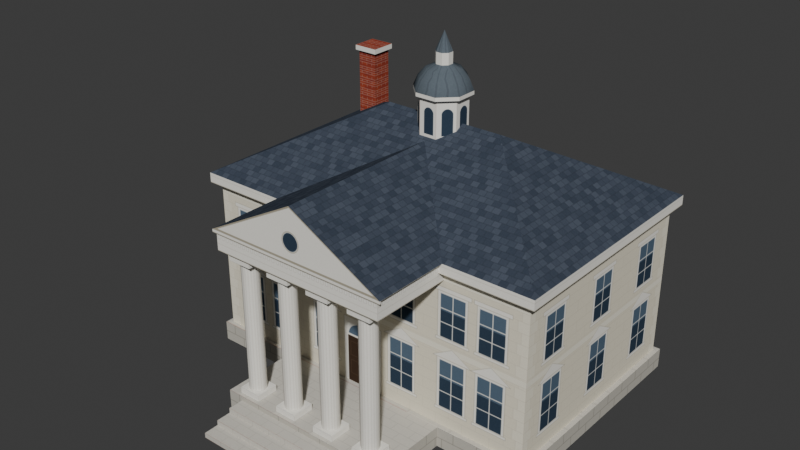 # Source: whitehouse.blend  (saved by Blender 5.2.45; exported with 4.5.12 LTS)
import bpy
from mathutils import Matrix  # noqa: F401  (used for matrix-valued properties, if any)

bpy.ops.wm.read_factory_settings(use_empty=True)
scene = bpy.context.scene
scene.name = 'Scene'

# ---- collections
col_collection = bpy.data.collections.new('Collection'); scene.collection.children.link(col_collection)

# ---- images (referenced by path relative to the original .blend; pixels are not part of the script)
import os
ASSET_DIR = os.environ.get("B2B_ASSET_DIR", "")  # directory of the original .blend (textures are referenced by path, not embedded)
HERE = os.path.dirname(os.path.abspath(__file__))  # packed textures are extracted next to this script under _unpacked/

def load_image(name, relpath, width, height, colorspace="sRGB"):
    """Load a texture the original file referenced (path relative to the .blend, or extracted next to this script)."""
    p = next((c for c in (os.path.join(HERE, relpath), os.path.join(ASSET_DIR, relpath)) if relpath and os.path.exists(c)), "")
    if p:
        img = bpy.data.images.load(p, check_existing=True)
        img.name = name
    else:  # same state as the original file: an image datablock whose file is absent (Cycles renders it pink)
        img = bpy.data.images.new(name, width, height)
        img.source = "FILE"
        img.filepath = "//" + (relpath or name)
    img.colorspace_settings.name = colorspace
    return img
img_whitehouse_diffuse_png = load_image('whitehouse_diffuse.png', '_unpacked/whitehouse_diffuse.2aa411a3.png', 1024, 1024, 'sRGB')

# ---- materials (node trees are filled in below, after node groups)
mat_whitehouse_mat = bpy.data.materials.new('WhiteHouse_mat')

# ---- material node trees
mat_whitehouse_mat.use_nodes = True; mat_whitehouse_mat.node_tree.nodes.clear()
_N = mat_whitehouse_mat.node_tree.nodes; _L = mat_whitehouse_mat.node_tree.links
n0 = _N.new('ShaderNodeBsdfPrincipled'); n0.name = 'Principled BSDF'; n0.location = (-200, 100)
n0.inputs[2].default_value = 1.0
n0.inputs[10].default_value = 0.005
n0.inputs[13].default_value = 0.0
n1 = _N.new('ShaderNodeOutputMaterial'); n1.name = 'Material Output'; n1.location = (200, 100)
n2 = _N.new('ShaderNodeTexImage'); n2.name = 'Image Texture'; n2.location = (0, 0)
n2.image = img_whitehouse_diffuse_png
_L.new(n0.outputs[0], n1.inputs[0])
_L.new(n2.outputs[0], n0.inputs[0])
n1.is_active_output = True

# ---- world
world_world = bpy.data.worlds.new('World'); scene.world = world_world
world_world.use_nodes = True; world_world.node_tree.nodes.clear()
_N = world_world.node_tree.nodes; _L = world_world.node_tree.links
n0 = _N.new('ShaderNodeOutputWorld'); n0.name = 'World Output'; n0.location = (200, 100)
n1 = _N.new('ShaderNodeBackground'); n1.name = 'Background'; n1.location = (-200, 100)
n1.inputs[0].default_value = (0.05088, 0.05088, 0.05088, 1.0)
_L.new(n1.outputs[0], n0.inputs[0])
n0.is_active_output = True
world_world.color = (0.05088, 0.05088, 0.05088)
world_world.sun_shadow_jitter_overblur = 0.0

# ---- meshes
me_whitehouse = bpy.data.meshes.new('WhiteHouse')
me_whitehouse.from_pydata([(-7.2, -2.3, 0.0), (7.2, -2.3, 0.0), (7.2, -2.3, 0.8), (-7.2, -2.3, 0.8), (7.2, 7.1, 0.0), (-7.2, 7.1, 0.0), (-7.2, 7.1, 0.8), (7.2, 7.1, 0.8), (-7.0, -2.1, 0.8), (7.0, -2.1, 0.8), (7.0, -2.1, 7.0), (-7.0, -2.1, 7.0), (7.0, 6.9, 0.8), (-7.0, 6.9, 0.8), (-7.0, 6.9, 7.0), (7.0, 6.9, 7.0), (-7.3, -2.4, 7.0), (7.3, -2.4, 7.0), (7.3, -2.4, 7.4), (-7.3, -2.4, 7.4), (7.3, 7.2, 7.0), (-7.3, 7.2, 7.0), (-7.3, 7.2, 7.4), (7.3, 7.2, 7.4), (2.5, 2.4, 10.0), (-2.5, 2.4, 10.0), (-3.6, -5.4, 0.0), (3.6, -5.4, 0.0), (3.6, -5.4, 0.8), (-3.6, -5.4, 0.8), (-3.6, -2.3, 0.0), (-3.6, -2.3, 0.8), (3.6, -2.3, 0.0), (3.6, -2.3, 0.8), (-3.0, -6.0, 0.0), (3.0, -6.0, 0.0), (3.0, -6.0, 0.6), (-3.0, -6.0, 0.6), (-3.0, -5.4, 0.0), (-3.0, -5.4, 0.6), (3.0, -5.4, 0.0), (3.0, -5.4, 0.6), (-3.0, -6.6, 0.0), (3.0, -6.6, 0.0), (3.0, -6.6, 0.4), (-3.0, -6.6, 0.4), (-3.0, -6.0, 0.4), (3.0, -6.0, 0.4), (-3.0, -7.2, 0.0), (3.0, -7.2, 0.0), (3.0, -7.2, 0.2), (-3.0, -7.2, 0.2), (-3.0, -6.6, 0.2), (3.0, -6.6, 0.2), (-3.15, -5.25, 0.8), (-2.25, -5.25, 0.8), (-2.25, -5.25, 1.05), (-3.15, -5.25, 1.05), (-2.25, -4.35, 0.8), (-3.15, -4.35, 0.8), (-3.15, -4.35, 1.05), (-2.25, -4.35, 1.05), (-2.36, -4.8, 1.05), (-2.425, -4.6, 1.05), (-2.425, -4.6, 6.3), (-2.36, -4.8, 6.3), (-2.595, -4.477, 1.05), (-2.595, -4.477, 6.3), (-2.805, -4.477, 1.05), (-2.805, -4.477, 6.3), (-2.975, -4.6, 1.05), (-2.975, -4.6, 6.3), (-3.04, -4.8, 1.05), (-3.04, -4.8, 6.3), (-2.975, -5.0, 1.05), (-2.975, -5.0, 6.3), (-2.805, -5.123, 1.05), (-2.805, -5.123, 6.3), (-2.595, -5.123, 1.05), (-2.595, -5.123, 6.3), (-2.425, -5.0, 1.05), (-2.425, -5.0, 6.3), (-3.18, -5.28, 6.3), (-2.22, -5.28, 6.3), (-2.22, -5.28, 6.6), (-3.18, -5.28, 6.6), (-2.22, -4.32, 6.3), (-3.18, -4.32, 6.3), (-3.18, -4.32, 6.6), (-2.22, -4.32, 6.6), (-1.35, -5.25, 0.8), (-0.45, -5.25, 0.8), (-0.45, -5.25, 1.05), (-1.35, -5.25, 1.05), (-0.45, -4.35, 0.8), (-1.35, -4.35, 0.8), (-1.35, -4.35, 1.05), (-0.45, -4.35, 1.05), (-0.56, -4.8, 1.05), (-0.6249, -4.6, 1.05), (-0.6249, -4.6, 6.3), (-0.56, -4.8, 6.3), (-0.7949, -4.477, 1.05), (-0.7949, -4.477, 6.3), (-1.005, -4.477, 1.05), (-1.005, -4.477, 6.3), (-1.175, -4.6, 1.05), (-1.175, -4.6, 6.3), (-1.24, -4.8, 1.05), (-1.24, -4.8, 6.3), (-1.175, -5.0, 1.05), (-1.175, -5.0, 6.3), (-1.005, -5.123, 1.05), (-1.005, -5.123, 6.3), (-0.7949, -5.123, 1.05), (-0.7949, -5.123, 6.3), (-0.6249, -5.0, 1.05), (-0.6249, -5.0, 6.3), (-1.38, -5.28, 6.3), (-0.42, -5.28, 6.3), (-0.42, -5.28, 6.6), (-1.38, -5.28, 6.6), (-0.42, -4.32, 6.3), (-1.38, -4.32, 6.3), (-1.38, -4.32, 6.6), (-0.42, -4.32, 6.6), (0.45, -5.25, 0.8), (1.35, -5.25, 0.8), (1.35, -5.25, 1.05), (0.45, -5.25, 1.05), (1.35, -4.35, 0.8), (0.45, -4.35, 0.8), (0.45, -4.35, 1.05), (1.35, -4.35, 1.05), (1.24, -4.8, 1.05), (1.175, -4.6, 1.05), (1.175, -4.6, 6.3), (1.24, -4.8, 6.3), (1.005, -4.477, 1.05), (1.005, -4.477, 6.3), (0.7949, -4.477, 1.05), (0.7949, -4.477, 6.3), (0.6249, -4.6, 1.05), (0.6249, -4.6, 6.3), (0.56, -4.8, 1.05), (0.56, -4.8, 6.3), (0.6249, -5.0, 1.05), (0.6249, -5.0, 6.3), (0.7949, -5.123, 1.05), (0.7949, -5.123, 6.3), (1.005, -5.123, 1.05), (1.005, -5.123, 6.3), (1.175, -5.0, 1.05), (1.175, -5.0, 6.3), (0.42, -5.28, 6.3), (1.38, -5.28, 6.3), (1.38, -5.28, 6.6), (0.42, -5.28, 6.6), (1.38, -4.32, 6.3), (0.42, -4.32, 6.3), (0.42, -4.32, 6.6), (1.38, -4.32, 6.6), (2.25, -5.25, 0.8), (3.15, -5.25, 0.8), (3.15, -5.25, 1.05), (2.25, -5.25, 1.05), (3.15, -4.35, 0.8), (2.25, -4.35, 0.8), (2.25, -4.35, 1.05), (3.15, -4.35, 1.05), (3.04, -4.8, 1.05), (2.975, -4.6, 1.05), (2.975, -4.6, 6.3), (3.04, -4.8, 6.3), (2.805, -4.477, 1.05), (2.805, -4.477, 6.3), (2.595, -4.477, 1.05), (2.595, -4.477, 6.3), (2.425, -4.6, 1.05), (2.425, -4.6, 6.3), (2.36, -4.8, 1.05), (2.36, -4.8, 6.3), (2.425, -5.0, 1.05), (2.425, -5.0, 6.3), (2.595, -5.123, 1.05), (2.595, -5.123, 6.3), (2.805, -5.123, 1.05), (2.805, -5.123, 6.3), (2.975, -5.0, 1.05), (2.975, -5.0, 6.3), (2.22, -5.28, 6.3), (3.18, -5.28, 6.3), (3.18, -5.28, 6.6), (2.22, -5.28, 6.6), (3.18, -4.32, 6.3), (2.22, -4.32, 6.3), (2.22, -4.32, 6.6), (3.18, -4.32, 6.6), (-3.6, -5.4, 6.6), (3.6, -5.4, 6.6), (3.6, -5.4, 7.4), (-3.6, -5.4, 7.4), (-3.6, -2.1, 6.6), (-3.6, -2.1, 7.4), (3.6, -2.1, 6.6), (3.6, -2.1, 7.4), (-3.75, -5.45, 7.4), (3.75, -5.45, 7.4), (0.0, -5.45, 9.431), (-3.75, 1.35, 7.4), (0.0, 1.35, 9.431), (3.75, 1.35, 7.4), (-3.75, -5.45, 7.28), (3.75, -5.45, 7.28), (-3.75, -5.4, 7.28), (-3.75, -5.4, 7.4), (3.75, -5.4, 7.28), (3.75, -5.4, 7.4), (0.8777, 2.764, 9.4), (0.3636, 3.278, 9.4), (0.3636, 3.278, 11.0), (0.8777, 2.764, 11.0), (-0.3636, 3.278, 9.4), (-0.3636, 3.278, 11.0), (-0.8777, 2.764, 9.4), (-0.8777, 2.764, 11.0), (-0.8777, 2.036, 9.4), (-0.8777, 2.036, 11.0), (-0.3636, 1.522, 9.4), (-0.3636, 1.522, 11.0), (0.3636, 1.522, 9.4), (0.3636, 1.522, 11.0), (0.8777, 2.036, 9.4), (0.8777, 2.036, 11.0), (1.035, 2.829, 11.0), (0.4286, 3.435, 11.0), (0.4286, 3.435, 11.15), (1.035, 2.829, 11.15), (-0.4286, 3.435, 11.0), (-0.4286, 3.435, 11.15), (-1.035, 2.829, 11.0), (-1.035, 2.829, 11.15), (-1.035, 1.971, 11.0), (-1.035, 1.971, 11.15), (-0.4286, 1.365, 11.0), (-0.4286, 1.365, 11.15), (0.4286, 1.365, 11.0), (0.4286, 1.365, 11.15), (1.035, 1.971, 11.0), (1.035, 1.971, 11.15), (0.3642, 3.279, 11.55), (0.8792, 2.764, 11.55), (-0.3642, 3.279, 11.55), (-0.8792, 2.764, 11.55), (-0.8792, 2.036, 11.55), (-0.3642, 1.521, 11.55), (0.3642, 1.521, 11.55), (0.8792, 2.036, 11.55), (0.2583, 3.024, 11.88), (0.6235, 2.658, 11.88), (-0.2583, 3.024, 11.88), (-0.6235, 2.658, 11.88), (-0.6235, 2.142, 11.88), (-0.2583, 1.776, 11.88), (0.2583, 1.776, 11.88), (0.6235, 2.142, 11.88), (0.1242, 2.7, 12.05), (0.2998, 2.524, 12.05), (-0.1242, 2.7, 12.05), (-0.2998, 2.524, 12.05), (-0.2998, 2.276, 12.05), (-0.1242, 2.1, 12.05), (0.1242, 2.1, 12.05), (0.2998, 2.276, 12.05), (0.1242, 2.7, 12.5), (0.2998, 2.524, 12.5), (-0.1242, 2.7, 12.5), (-0.2998, 2.524, 12.5), (-0.2998, 2.276, 12.5), (-0.1242, 2.1, 12.5), (0.1242, 2.1, 12.5), (0.2998, 2.276, 12.5), (0.0, 2.4, 13.25), (-5.4, 4.0, 8.2), (-4.6, 4.0, 8.2), (-4.6, 4.0, 11.0), (-5.4, 4.0, 11.0), (-4.6, 4.8, 8.2), (-5.4, 4.8, 8.2), (-5.4, 4.8, 11.0), (-4.6, 4.8, 11.0), (-5.5, 3.9, 11.0), (-4.5, 3.9, 11.0), (-4.5, 3.9, 11.2), (-5.5, 3.9, 11.2), (-4.5, 4.9, 11.0), (-5.5, 4.9, 11.0), (-5.5, 4.9, 11.2), (-4.5, 4.9, 11.2)], [], [(0, 1, 2, 3), (4, 5, 6, 7), (5, 0, 3, 6), (1, 4, 7, 2), (3, 2, 7, 6), (8, 9, 10, 11), (12, 13, 14, 15), (13, 8, 11, 14), (9, 12, 15, 10), (16, 17, 18, 19), (20, 21, 22, 23), (21, 16, 19, 22), (17, 20, 23, 18), (19, 18, 24, 25), (23, 22, 25, 24), (22, 19, 25), (18, 23, 24), (26, 27, 28, 29), (30, 26, 29, 31), (27, 32, 33, 28), (29, 28, 33, 31), (34, 35, 36, 37), (38, 34, 37, 39), (35, 40, 41, 36), (37, 36, 41, 39), (42, 43, 44, 45), (34, 42, 45, 46), (43, 35, 47, 44), (45, 44, 47, 46), (48, 49, 50, 51), (42, 48, 51, 52), (49, 43, 53, 50), (51, 50, 53, 52), (54, 55, 56, 57), (58, 59, 60, 61), (59, 54, 57, 60), (55, 58, 61, 56), (57, 56, 61, 60), (62, 63, 64, 65), (63, 66, 67, 64), (66, 68, 69, 67), (68, 70, 71, 69), (70, 72, 73, 71), (72, 74, 75, 73), (74, 76, 77, 75), (76, 78, 79, 77), (78, 80, 81, 79), (80, 62, 65, 81), (82, 83, 84, 85), (86, 87, 88, 89), (87, 82, 85, 88), (83, 86, 89, 84), (90, 91, 92, 93), (94, 95, 96, 97), (95, 90, 93, 96), (91, 94, 97, 92), (93, 92, 97, 96), (98, 99, 100, 101), (99, 102, 103, 100), (102, 104, 105, 103), (104, 106, 107, 105), (106, 108, 109, 107), (108, 110, 111, 109), (110, 112, 113, 111), (112, 114, 115, 113), (114, 116, 117, 115), (116, 98, 101, 117), (118, 119, 120, 121), (122, 123, 124, 125), (123, 118, 121, 124), (119, 122, 125, 120), (126, 127, 128, 129), (130, 131, 132, 133), (131, 126, 129, 132), (127, 130, 133, 128), (129, 128, 133, 132), (134, 135, 136, 137), (135, 138, 139, 136), (138, 140, 141, 139), (140, 142, 143, 141), (142, 144, 145, 143), (144, 146, 147, 145), (146, 148, 149, 147), (148, 150, 151, 149), (150, 152, 153, 151), (152, 134, 137, 153), (154, 155, 156, 157), (158, 159, 160, 161), (159, 154, 157, 160), (155, 158, 161, 156), (162, 163, 164, 165), (166, 167, 168, 169), (167, 162, 165, 168), (163, 166, 169, 164), (165, 164, 169, 168), (170, 171, 172, 173), (171, 174, 175, 172), (174, 176, 177, 175), (176, 178, 179, 177), (178, 180, 181, 179), (180, 182, 183, 181), (182, 184, 185, 183), (184, 186, 187, 185), (186, 188, 189, 187), (188, 170, 173, 189), (190, 191, 192, 193), (194, 195, 196, 197), (195, 190, 193, 196), (191, 194, 197, 192), (198, 199, 200, 201), (202, 198, 201, 203), (199, 204, 205, 200), (206, 207, 208), (209, 206, 208, 210), (207, 211, 210, 208), (212, 213, 207, 206), (214, 212, 206, 215), (213, 216, 217, 207), (218, 219, 220, 221), (219, 222, 223, 220), (222, 224, 225, 223), (224, 226, 227, 225), (226, 228, 229, 227), (228, 230, 231, 229), (230, 232, 233, 231), (232, 218, 221, 233), (234, 235, 236, 237), (235, 238, 239, 236), (238, 240, 241, 239), (240, 242, 243, 241), (242, 244, 245, 243), (244, 246, 247, 245), (246, 248, 249, 247), (248, 234, 237, 249), (237, 236, 250, 251), (236, 239, 252, 250), (239, 241, 253, 252), (241, 243, 254, 253), (243, 245, 255, 254), (245, 247, 256, 255), (247, 249, 257, 256), (249, 237, 251, 257), (251, 250, 258, 259), (250, 252, 260, 258), (252, 253, 261, 260), (253, 254, 262, 261), (254, 255, 263, 262), (255, 256, 264, 263), (256, 257, 265, 264), (257, 251, 259, 265), (259, 258, 266, 267), (258, 260, 268, 266), (260, 261, 269, 268), (261, 262, 270, 269), (262, 263, 271, 270), (263, 264, 272, 271), (264, 265, 273, 272), (265, 259, 267, 273), (267, 266, 274, 275), (266, 268, 276, 274), (268, 269, 277, 276), (269, 270, 278, 277), (270, 271, 279, 278), (271, 272, 280, 279), (272, 273, 281, 280), (273, 267, 275, 281), (275, 274, 282), (274, 276, 282), (276, 277, 282), (277, 278, 282), (278, 279, 282), (279, 280, 282), (280, 281, 282), (281, 275, 282), (283, 284, 285, 286), (287, 288, 289, 290), (288, 283, 286, 289), (284, 287, 290, 285), (291, 292, 293, 294), (295, 296, 297, 298), (296, 291, 294, 297), (292, 295, 298, 293), (294, 293, 298, 297)])
me_whitehouse.polygons.foreach_set('use_smooth', [0, 0, 0, 0, 0, 0, 0, 0, 0, 0, 0, 0, 0, 0, 0, 0, 0, 0, 0, 0, 0, 0, 0, 0, 0, 0, 0, 0, 0, 0, 0, 0, 0, 0, 0, 0, 0, 0, 1, 1, 1, 1, 1, 1, 1, 1, 1, 1, 0, 0, 0, 0, 0, 0, 0, 0, 0, 1, 1, 1, 1, 1, 1, 1, 1, 1, 1, 0, 0, 0, 0, 0, 0, 0, 0, 0, 1, 1, 1, 1, 1, 1, 1, 1, 1, 1, 0, 0, 0, 0, 0, 0, 0, 0, 0, 1, 1, 1, 1, 1, 1, 1, 1, 1, 1, 0, 0, 0, 0, 0, 0, 0, 0, 0, 0, 0, 0, 0, 0, 0, 0, 0, 0, 0, 0, 0, 0, 0, 0, 0, 0, 0, 0, 0, 1, 1, 1, 1, 1, 1, 1, 1, 1, 1, 1, 1, 1, 1, 1, 1, 1, 1, 1, 1, 1, 1, 1, 1, 0, 0, 0, 0, 0, 0, 0, 0, 0, 0, 0, 0, 0, 0, 0, 0, 0, 0, 0, 0, 0, 0, 0, 0, 0])
_uv = me_whitehouse.uv_layers.new(name='UVMap')
_uv.uv.foreach_set('vector', [0.0, 0.25, 0.5625, 0.25, 0.5625, 0.2812, 0.0, 0.2812, 0.0, 0.25, 0.5625, 0.25, 0.5625, 0.2812, 0.0, 0.2812, 0.0, 0.25, 0.3672, 0.25, 0.3672, 0.2812, 0.0, 0.2812, 0.0, 0.25, 0.3672, 0.25, 0.3672, 0.2812, 0.0, 0.2812, 0.625, 0.3594, 0.8644, 0.3594, 0.8644, 0.5156, 0.625, 0.5156, 0.0, 0.7578, 0.5469, 0.7578, 0.5469, 1.0, 0.0, 1.0, 0.0, 0.5156, 0.5469, 0.5156, 0.5469, 0.7578, 0.0, 0.7578, 0.5469, 0.7578, 0.8984, 0.7578, 0.8984, 1.0, 0.5469, 1.0, 0.5469, 0.7578, 0.8984, 0.7578, 0.8984, 1.0, 0.5469, 1.0, 0.0, 0.2188, 0.5703, 0.2188, 0.5703, 0.2344, 0.0, 0.2344, 0.0, 0.2188, 0.5703, 0.2188, 0.5703, 0.2344, 0.0, 0.2344, 0.0, 0.2188, 0.375, 0.2188, 0.375, 0.2344, 0.0, 0.2344, 0.0, 0.2188, 0.375, 0.2188, 0.375, 0.2344, 0.0, 0.2344, 0.0, 0.2813, 0.5703, 0.2812, 0.3828, 0.4945, 0.1875, 0.4945, 0.0, 0.2813, 0.5703, 0.2812, 0.3828, 0.4945, 0.1875, 0.4945, 0.0, 0.2812, 0.375, 0.2812, 0.1875, 0.4945, 0.0, 0.2812, 0.375, 0.2812, 0.1875, 0.4945, 0.0, 0.25, 0.2812, 0.25, 0.2812, 0.2812, 0.0, 0.2812, 0.0, 0.25, 0.1211, 0.25, 0.1211, 0.2812, 0.0, 0.2812, 0.0, 0.25, 0.1211, 0.25, 0.1211, 0.2812, 0.0, 0.2812, 0.625, 0.3594, 0.9062, 0.3594, 0.9062, 0.4805, 0.625, 0.4805, 0.625, 0.3594, 0.8594, 0.3594, 0.8594, 0.3828, 0.625, 0.3828, 0.625, 0.3594, 0.6484, 0.3594, 0.6484, 0.3828, 0.625, 0.3828, 0.625, 0.3594, 0.6484, 0.3594, 0.6484, 0.3828, 0.625, 0.3828, 0.625, 0.3594, 0.8594, 0.3594, 0.8594, 0.3828, 0.625, 0.3828, 0.625, 0.3594, 0.8594, 0.3594, 0.8594, 0.375, 0.625, 0.375, 0.625, 0.3594, 0.6484, 0.3594, 0.6484, 0.375, 0.625, 0.375, 0.625, 0.3594, 0.6484, 0.3594, 0.6484, 0.375, 0.625, 0.375, 0.625, 0.3594, 0.8594, 0.3594, 0.8594, 0.3828, 0.625, 0.3828, 0.625, 0.3594, 0.8594, 0.3594, 0.8594, 0.3672, 0.625, 0.3672, 0.625, 0.3594, 0.6484, 0.3594, 0.6484, 0.3672, 0.625, 0.3672, 0.625, 0.3594, 0.6484, 0.3594, 0.6484, 0.3672, 0.625, 0.3672, 0.625, 0.3594, 0.8594, 0.3594, 0.8594, 0.3828, 0.625, 0.3828, 0.8301, 0.2812, 0.874, 0.2812, 0.874, 0.2935, 0.8301, 0.2935, 0.8301, 0.2812, 0.874, 0.2812, 0.874, 0.2935, 0.8301, 0.2935, 0.8301, 0.2812, 0.874, 0.2812, 0.874, 0.2935, 0.8301, 0.2935, 0.8301, 0.2812, 0.874, 0.2812, 0.874, 0.2935, 0.8301, 0.2935, 0.8301, 0.2812, 0.874, 0.2812, 0.874, 0.3252, 0.8301, 0.3252, 0.8984, 0.7734, 0.9069, 0.7734, 0.9069, 0.9785, 0.8984, 0.9785, 0.9069, 0.7734, 0.9153, 0.7734, 0.9153, 0.9785, 0.9069, 0.9785, 0.9153, 0.7734, 0.9238, 0.7734, 0.9238, 0.9785, 0.9153, 0.9785, 0.9238, 0.7734, 0.9322, 0.7734, 0.9322, 0.9785, 0.9238, 0.9785, 0.9322, 0.7734, 0.9407, 0.7734, 0.9407, 0.9785, 0.9322, 0.9785, 0.9407, 0.7734, 0.9492, 0.7734, 0.9492, 0.9785, 0.9407, 0.9785, 0.9492, 0.7734, 0.9576, 0.7734, 0.9576, 0.9785, 0.9492, 0.9785, 0.9576, 0.7734, 0.9661, 0.7734, 0.9661, 0.9785, 0.9576, 0.9785, 0.9661, 0.7734, 0.9745, 0.7734, 0.9745, 0.9785, 0.9661, 0.9785, 0.9745, 0.7734, 0.983, 0.7734, 0.983, 0.9785, 0.9745, 0.9785, 0.8301, 0.2812, 0.877, 0.2812, 0.877, 0.2959, 0.8301, 0.2959, 0.8301, 0.2812, 0.877, 0.2812, 0.877, 0.2959, 0.8301, 0.2959, 0.8301, 0.2812, 0.877, 0.2812, 0.877, 0.2959, 0.8301, 0.2959, 0.8301, 0.2812, 0.877, 0.2812, 0.877, 0.2959, 0.8301, 0.2959, 0.8301, 0.2812, 0.874, 0.2812, 0.874, 0.2935, 0.8301, 0.2935, 0.8301, 0.2812, 0.874, 0.2812, 0.874, 0.2935, 0.8301, 0.2935, 0.8301, 0.2812, 0.874, 0.2812, 0.874, 0.2935, 0.8301, 0.2935, 0.8301, 0.2812, 0.874, 0.2812, 0.874, 0.2935, 0.8301, 0.2935, 0.8301, 0.2812, 0.874, 0.2812, 0.874, 0.3252, 0.8301, 0.3252, 0.8984, 0.7734, 0.9069, 0.7734, 0.9069, 0.9785, 0.8984, 0.9785, 0.9069, 0.7734, 0.9153, 0.7734, 0.9153, 0.9785, 0.9069, 0.9785, 0.9153, 0.7734, 0.9238, 0.7734, 0.9238, 0.9785, 0.9153, 0.9785, 0.9238, 0.7734, 0.9322, 0.7734, 0.9322, 0.9785, 0.9238, 0.9785, 0.9322, 0.7734, 0.9407, 0.7734, 0.9407, 0.9785, 0.9322, 0.9785, 0.9407, 0.7734, 0.9492, 0.7734, 0.9492, 0.9785, 0.9407, 0.9785, 0.9492, 0.7734, 0.9576, 0.7734, 0.9576, 0.9785, 0.9492, 0.9785, 0.9576, 0.7734, 0.9661, 0.7734, 0.9661, 0.9785, 0.9576, 0.9785, 0.9661, 0.7734, 0.9745, 0.7734, 0.9745, 0.9785, 0.9661, 0.9785, 0.9745, 0.7734, 0.983, 0.7734, 0.983, 0.9785, 0.9745, 0.9785, 0.8301, 0.2812, 0.877, 0.2812, 0.877, 0.2959, 0.8301, 0.2959, 0.8301, 0.2812, 0.877, 0.2812, 0.877, 0.2959, 0.8301, 0.2959, 0.8301, 0.2812, 0.877, 0.2812, 0.877, 0.2959, 0.8301, 0.2959, 0.8301, 0.2812, 0.877, 0.2812, 0.877, 0.2959, 0.8301, 0.2959, 0.8301, 0.2812, 0.874, 0.2812, 0.874, 0.2935, 0.8301, 0.2935, 0.8301, 0.2812, 0.874, 0.2812, 0.874, 0.2935, 0.8301, 0.2935, 0.8301, 0.2812, 0.874, 0.2812, 0.874, 0.2935, 0.8301, 0.2935, 0.8301, 0.2812, 0.874, 0.2812, 0.874, 0.2935, 0.8301, 0.2935, 0.8301, 0.2812, 0.874, 0.2812, 0.874, 0.3252, 0.8301, 0.3252, 0.8984, 0.7734, 0.9069, 0.7734, 0.9069, 0.9785, 0.8984, 0.9785, 0.9069, 0.7734, 0.9153, 0.7734, 0.9153, 0.9785, 0.9069, 0.9785, 0.9153, 0.7734, 0.9238, 0.7734, 0.9238, 0.9785, 0.9153, 0.9785, 0.9238, 0.7734, 0.9322, 0.7734, 0.9322, 0.9785, 0.9238, 0.9785, 0.9322, 0.7734, 0.9407, 0.7734, 0.9407, 0.9785, 0.9322, 0.9785, 0.9407, 0.7734, 0.9492, 0.7734, 0.9492, 0.9785, 0.9407, 0.9785, 0.9492, 0.7734, 0.9576, 0.7734, 0.9576, 0.9785, 0.9492, 0.9785, 0.9576, 0.7734, 0.9661, 0.7734, 0.9661, 0.9785, 0.9576, 0.9785, 0.9661, 0.7734, 0.9745, 0.7734, 0.9745, 0.9785, 0.9661, 0.9785, 0.9745, 0.7734, 0.983, 0.7734, 0.983, 0.9785, 0.9745, 0.9785, 0.8301, 0.2812, 0.877, 0.2812, 0.877, 0.2959, 0.8301, 0.2959, 0.8301, 0.2812, 0.877, 0.2812, 0.877, 0.2959, 0.8301, 0.2959, 0.8301, 0.2812, 0.877, 0.2812, 0.877, 0.2959, 0.8301, 0.2959, 0.8301, 0.2812, 0.877, 0.2812, 0.877, 0.2959, 0.8301, 0.2959, 0.8301, 0.2812, 0.874, 0.2812, 0.874, 0.2935, 0.8301, 0.2935, 0.8301, 0.2812, 0.874, 0.2812, 0.874, 0.2935, 0.8301, 0.2935, 0.8301, 0.2812, 0.874, 0.2812, 0.874, 0.2935, 0.8301, 0.2935, 0.8301, 0.2812, 0.874, 0.2812, 0.874, 0.2935, 0.8301, 0.2935, 0.8301, 0.2812, 0.874, 0.2812, 0.874, 0.3252, 0.8301, 0.3252, 0.8984, 0.7734, 0.9069, 0.7734, 0.9069, 0.9785, 0.8984, 0.9785, 0.9069, 0.7734, 0.9153, 0.7734, 0.9153, 0.9785, 0.9069, 0.9785, 0.9153, 0.7734, 0.9238, 0.7734, 0.9238, 0.9785, 0.9153, 0.9785, 0.9238, 0.7734, 0.9322, 0.7734, 0.9322, 0.9785, 0.9238, 0.9785, 0.9322, 0.7734, 0.9407, 0.7734, 0.9407, 0.9785, 0.9322, 0.9785, 0.9407, 0.7734, 0.9492, 0.7734, 0.9492, 0.9785, 0.9407, 0.9785, 0.9492, 0.7734, 0.9576, 0.7734, 0.9576, 0.9785, 0.9492, 0.9785, 0.9576, 0.7734, 0.9661, 0.7734, 0.9661, 0.9785, 0.9576, 0.9785, 0.9661, 0.7734, 0.9745, 0.7734, 0.9745, 0.9785, 0.9661, 0.9785, 0.9745, 0.7734, 0.983, 0.7734, 0.983, 0.9785, 0.9745, 0.9785, 0.8301, 0.2812, 0.877, 0.2812, 0.877, 0.2959, 0.8301, 0.2959, 0.8301, 0.2812, 0.877, 0.2812, 0.877, 0.2959, 0.8301, 0.2959, 0.8301, 0.2812, 0.877, 0.2812, 0.877, 0.2959, 0.8301, 0.2959, 0.8301, 0.2812, 0.877, 0.2812, 0.877, 0.2959, 0.8301, 0.2959, 0.0, 0.2188, 0.2812, 0.2188, 0.2812, 0.25, 0.0, 0.25, 0.0, 0.2188, 0.1289, 0.2188, 0.1289, 0.25, 0.0, 0.25, 0.0, 0.2188, 0.1289, 0.2188, 0.1289, 0.25, 0.0, 0.25, 0.5469, 0.6782, 0.8398, 0.6782, 0.6934, 0.7578, 0.0, 0.2812, 0.2656, 0.2812, 0.2656, 0.4478, 0.0, 0.4478, 0.0, 0.2812, 0.2656, 0.2812, 0.2656, 0.4478, 0.0, 0.4478, 0.0, 0.2188, 0.293, 0.2188, 0.293, 0.2234, 0.0, 0.2234, 0.0, 0.2188, 0.001953, 0.2188, 0.001953, 0.2234, 0.0, 0.2234, 0.0, 0.2188, 0.001953, 0.2188, 0.001953, 0.2234, 0.0, 0.2234, 0.7812, 0.2812, 0.8168, 0.2812, 0.8168, 0.3594, 0.7812, 0.3594, 0.7812, 0.2812, 0.8168, 0.2812, 0.8168, 0.3594, 0.7812, 0.3594, 0.7812, 0.2812, 0.8168, 0.2812, 0.8168, 0.3594, 0.7812, 0.3594, 0.7812, 0.2812, 0.8168, 0.2812, 0.8168, 0.3594, 0.7812, 0.3594, 0.7812, 0.2812, 0.8168, 0.2812, 0.8168, 0.3594, 0.7812, 0.3594, 0.7812, 0.2812, 0.8168, 0.2812, 0.8168, 0.3594, 0.7812, 0.3594, 0.7812, 0.2812, 0.8168, 0.2812, 0.8168, 0.3594, 0.7812, 0.3594, 0.7812, 0.2812, 0.8168, 0.2812, 0.8168, 0.3594, 0.7812, 0.3594, 0.8301, 0.2812, 0.8719, 0.2812, 0.8719, 0.2886, 0.8301, 0.2886, 0.8301, 0.2812, 0.8719, 0.2812, 0.8719, 0.2886, 0.8301, 0.2886, 0.8301, 0.2812, 0.8719, 0.2812, 0.8719, 0.2886, 0.8301, 0.2886, 0.8301, 0.2812, 0.8719, 0.2812, 0.8719, 0.2886, 0.8301, 0.2886, 0.8301, 0.2812, 0.8719, 0.2812, 0.8719, 0.2886, 0.8301, 0.2886, 0.8301, 0.2812, 0.8719, 0.2812, 0.8719, 0.2886, 0.8301, 0.2886, 0.8301, 0.2812, 0.8719, 0.2812, 0.8719, 0.2886, 0.8301, 0.2886, 0.8301, 0.2812, 0.8719, 0.2812, 0.8719, 0.2886, 0.8301, 0.2886, 0.7812, 0.2031, 0.8008, 0.2031, 0.8008, 0.2167, 0.7812, 0.2167, 0.8008, 0.2031, 0.8203, 0.2031, 0.8203, 0.2167, 0.8008, 0.2167, 0.8203, 0.2031, 0.8398, 0.2031, 0.8398, 0.2167, 0.8203, 0.2167, 0.8398, 0.2031, 0.8594, 0.2031, 0.8594, 0.2167, 0.8398, 0.2167, 0.8594, 0.2031, 0.8789, 0.2031, 0.8789, 0.2167, 0.8594, 0.2167, 0.8789, 0.2031, 0.8984, 0.2031, 0.8984, 0.2167, 0.8789, 0.2167, 0.8984, 0.2031, 0.918, 0.2031, 0.918, 0.2167, 0.8984, 0.2167, 0.918, 0.2031, 0.9375, 0.2031, 0.9375, 0.2167, 0.918, 0.2167, 0.7812, 0.2167, 0.8008, 0.2167, 0.8008, 0.2301, 0.7812, 0.2301, 0.8008, 0.2167, 0.8203, 0.2167, 0.8203, 0.2301, 0.8008, 0.2301, 0.8203, 0.2167, 0.8398, 0.2167, 0.8398, 0.2301, 0.8203, 0.2301, 0.8398, 0.2167, 0.8594, 0.2167, 0.8594, 0.2301, 0.8398, 0.2301, 0.8594, 0.2167, 0.8789, 0.2167, 0.8789, 0.2301, 0.8594, 0.2301, 0.8789, 0.2167, 0.8984, 0.2167, 0.8984, 0.2301, 0.8789, 0.2301, 0.8984, 0.2167, 0.918, 0.2167, 0.918, 0.2301, 0.8984, 0.2301, 0.918, 0.2167, 0.9375, 0.2167, 0.9375, 0.2301, 0.918, 0.2301, 0.7812, 0.2301, 0.8008, 0.2301, 0.8008, 0.2424, 0.7812, 0.2424, 0.8008, 0.2301, 0.8203, 0.2301, 0.8203, 0.2424, 0.8008, 0.2424, 0.8203, 0.2301, 0.8398, 0.2301, 0.8398, 0.2424, 0.8203, 0.2424, 0.8398, 0.2301, 0.8594, 0.2301, 0.8594, 0.2424, 0.8398, 0.2424, 0.8594, 0.2301, 0.8789, 0.2301, 0.8789, 0.2424, 0.8594, 0.2424, 0.8789, 0.2301, 0.8984, 0.2301, 0.8984, 0.2424, 0.8789, 0.2424, 0.8984, 0.2301, 0.918, 0.2301, 0.918, 0.2424, 0.8984, 0.2424, 0.918, 0.2301, 0.9375, 0.2301, 0.9375, 0.2424, 0.918, 0.2424, 0.8301, 0.2812, 0.8422, 0.2812, 0.8422, 0.3032, 0.8301, 0.3032, 0.8301, 0.2812, 0.8422, 0.2812, 0.8422, 0.3032, 0.8301, 0.3032, 0.8301, 0.2812, 0.8422, 0.2812, 0.8422, 0.3032, 0.8301, 0.3032, 0.8301, 0.2812, 0.8422, 0.2812, 0.8422, 0.3032, 0.8301, 0.3032, 0.8301, 0.2812, 0.8422, 0.2812, 0.8422, 0.3032, 0.8301, 0.3032, 0.8301, 0.2812, 0.8422, 0.2812, 0.8422, 0.3032, 0.8301, 0.3032, 0.8301, 0.2812, 0.8422, 0.2812, 0.8422, 0.3032, 0.8301, 0.3032, 0.8301, 0.2812, 0.8422, 0.2812, 0.8422, 0.3032, 0.8301, 0.3032, 0.7812, 0.2031, 0.7902, 0.2031, 0.7857, 0.2281, 0.7902, 0.2031, 0.7991, 0.2031, 0.7946, 0.2281, 0.7991, 0.2031, 0.808, 0.2031, 0.8036, 0.2281, 0.808, 0.2031, 0.817, 0.2031, 0.8125, 0.2281, 0.817, 0.2031, 0.8259, 0.2031, 0.8214, 0.2281, 0.8259, 0.2031, 0.8348, 0.2031, 0.8304, 0.2281, 0.8348, 0.2031, 0.8438, 0.2031, 0.8393, 0.2281, 0.8438, 0.2031, 0.8527, 0.2031, 0.8482, 0.2281, 0.625, 0.2422, 0.6562, 0.2422, 0.6562, 0.3516, 0.625, 0.3516, 0.625, 0.2422, 0.6562, 0.2422, 0.6562, 0.3516, 0.625, 0.3516, 0.625, 0.2422, 0.6562, 0.2422, 0.6562, 0.3516, 0.625, 0.3516, 0.625, 0.2422, 0.6562, 0.2422, 0.6562, 0.3516, 0.625, 0.3516, 0.8301, 0.2812, 0.8789, 0.2812, 0.8789, 0.291, 0.8301, 0.291, 0.8301, 0.2812, 0.8789, 0.2812, 0.8789, 0.291, 0.8301, 0.291, 0.8301, 0.2812, 0.8789, 0.2812, 0.8789, 0.291, 0.8301, 0.291, 0.8301, 0.2812, 0.8789, 0.2812, 0.8789, 0.291, 0.8301, 0.291, 0.625, 0.2422, 0.6641, 0.2422, 0.6641, 0.2812, 0.625, 0.2812])
me_whitehouse.materials.append(mat_whitehouse_mat)
me_whitehouse.update()

# ---- objects
ob_whitehouse = bpy.data.objects.new('WhiteHouse', me_whitehouse)
ob_flag_attach = bpy.data.objects.new('flag_attach', None)

# ---- transforms, parenting, visibility, modifiers, constraints
ob_whitehouse.location = (0.0, 0.0, 0.0)
_m = ob_whitehouse.modifiers.new('Triangulate', 'TRIANGULATE')
ob_flag_attach.parent = ob_whitehouse
ob_flag_attach.location = (-0.0, 2.4, 13.25)
ob_flag_attach.empty_display_type = 'ARROWS'
ob_flag_attach.empty_display_size = 0.5

# ---- collection membership
scene.collection.objects.link(ob_whitehouse)
scene.collection.objects.link(ob_flag_attach)

# ---- scene / render settings (as saved in the file)
scene.frame_start = 1; scene.frame_end = 250; scene.frame_set(1)
scene.render.engine = 'BLENDER_EEVEE_NEXT'
scene.render.bake_bias = 0.0
scene.render.bake_samples = 0
scene.render.compositor_device = 'GPU'
scene.eevee.use_volume_custom_range = False
scene.eevee.fast_gi_thickness_near = 0.1
scene.eevee.fast_gi_thickness_far = 0.0
scene.eevee.ray_tracing_options.screen_trace_thickness = 0.1
bpy.context.view_layer.update()

# ---- added for rendering (the .blend has no active camera and no usable light): camera, sun
cam_auto = bpy.data.cameras.new('AutoCamera')
cam_auto.lens = 50.0
cam_auto.sensor_width = 36.0
cam_auto.clip_end = 1000.0
ob_auto_camera = bpy.data.objects.new('AutoCamera', cam_auto)
scene.collection.objects.link(ob_auto_camera)
ob_auto_camera.location = (22.5909, -27.1091, 24.6995)
ob_auto_camera.rotation_euler = (1.09748, -7.21219e-08, 0.694738)
scene.camera = ob_auto_camera
light_auto_sun = bpy.data.lights.new('AutoSun', 'SUN')
light_auto_sun.energy = 3.0
light_auto_sun.angle = 0.0523599
ob_auto_sun = bpy.data.objects.new('AutoSun', light_auto_sun)
scene.collection.objects.link(ob_auto_sun)
ob_auto_sun.rotation_euler = (0.872665, 0.174533, 0.523599)
bpy.context.view_layer.update()
